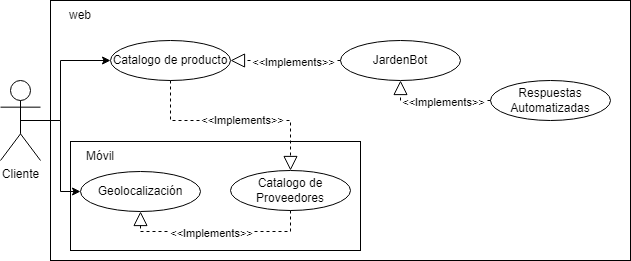

The diagram above was exported from draw.io. Its source (the exported page's mxGraphModel, read from the mxfile embedded in the PNG):
<mxGraphModel dx="1073" dy="621" grid="1" gridSize="10" guides="1" tooltips="1" connect="1" arrows="1" fold="1" page="1" pageScale="1" pageWidth="827" pageHeight="1169" math="0" shadow="0">
  <root>
    <mxCell id="0" />
    <mxCell id="1" parent="0" />
    <mxCell id="Y0OT6VFzB8TCJPEpmLVB-1" value="" style="rounded=0;whiteSpace=wrap;html=1;" parent="1" vertex="1">
      <mxGeometry x="110" y="100" width="580" height="260" as="geometry" />
    </mxCell>
    <mxCell id="Y0OT6VFzB8TCJPEpmLVB-2" value="" style="rounded=0;whiteSpace=wrap;html=1;" parent="1" vertex="1">
      <mxGeometry x="130" y="241" width="290" height="109" as="geometry" />
    </mxCell>
    <mxCell id="Y0OT6VFzB8TCJPEpmLVB-3" value="Cliente" style="shape=umlActor;verticalLabelPosition=bottom;verticalAlign=top;html=1;outlineConnect=0;" parent="1" vertex="1">
      <mxGeometry x="60" y="180" width="40" height="80" as="geometry" />
    </mxCell>
    <mxCell id="Y0OT6VFzB8TCJPEpmLVB-4" value="Catalogo de producto" style="ellipse;whiteSpace=wrap;html=1;" parent="1" vertex="1">
      <mxGeometry x="170" y="140" width="120" height="40" as="geometry" />
    </mxCell>
    <mxCell id="Y0OT6VFzB8TCJPEpmLVB-5" value="" style="endArrow=block;dashed=1;endFill=0;endSize=12;html=1;rounded=0;entryX=0.5;entryY=0;entryDx=0;entryDy=0;exitX=0.5;exitY=1;exitDx=0;exitDy=0;" parent="1" source="Y0OT6VFzB8TCJPEpmLVB-4" target="Y0OT6VFzB8TCJPEpmLVB-9" edge="1">
      <mxGeometry width="160" relative="1" as="geometry">
        <mxPoint x="290" y="140" as="sourcePoint" />
        <mxPoint x="510" y="240" as="targetPoint" />
        <Array as="points">
          <mxPoint x="230" y="220" />
          <mxPoint x="350" y="220" />
        </Array>
      </mxGeometry>
    </mxCell>
    <mxCell id="Y0OT6VFzB8TCJPEpmLVB-6" value="&amp;lt;&amp;lt;Implements&amp;gt;&amp;gt;" style="edgeLabel;html=1;align=center;verticalAlign=middle;resizable=0;points=[];" parent="Y0OT6VFzB8TCJPEpmLVB-5" connectable="0" vertex="1">
      <mxGeometry x="0.0545" y="1" relative="1" as="geometry">
        <mxPoint as="offset" />
      </mxGeometry>
    </mxCell>
    <mxCell id="Y0OT6VFzB8TCJPEpmLVB-7" value="" style="endArrow=classic;html=1;rounded=0;exitX=0.5;exitY=0.5;exitDx=0;exitDy=0;exitPerimeter=0;entryX=0;entryY=0.5;entryDx=0;entryDy=0;" parent="1" source="Y0OT6VFzB8TCJPEpmLVB-3" target="Y0OT6VFzB8TCJPEpmLVB-4" edge="1">
      <mxGeometry width="50" height="50" relative="1" as="geometry">
        <mxPoint x="410" y="270" as="sourcePoint" />
        <mxPoint x="460" y="220" as="targetPoint" />
        <Array as="points">
          <mxPoint x="120" y="220" />
          <mxPoint x="120" y="160" />
        </Array>
      </mxGeometry>
    </mxCell>
    <mxCell id="Y0OT6VFzB8TCJPEpmLVB-8" value="Geolocalización" style="ellipse;whiteSpace=wrap;html=1;" parent="1" vertex="1">
      <mxGeometry x="140" y="271" width="120" height="40" as="geometry" />
    </mxCell>
    <mxCell id="Y0OT6VFzB8TCJPEpmLVB-9" value="Catalogo de Proveedores" style="ellipse;whiteSpace=wrap;html=1;" parent="1" vertex="1">
      <mxGeometry x="290" y="270" width="120" height="40" as="geometry" />
    </mxCell>
    <mxCell id="Y0OT6VFzB8TCJPEpmLVB-10" value="Móvil" style="text;html=1;align=center;verticalAlign=middle;whiteSpace=wrap;rounded=0;" parent="1" vertex="1">
      <mxGeometry x="130" y="241" width="60" height="30" as="geometry" />
    </mxCell>
    <mxCell id="Y0OT6VFzB8TCJPEpmLVB-11" value="" style="endArrow=classic;html=1;rounded=0;exitX=0.5;exitY=0.5;exitDx=0;exitDy=0;exitPerimeter=0;entryX=0;entryY=0.5;entryDx=0;entryDy=0;" parent="1" source="Y0OT6VFzB8TCJPEpmLVB-3" target="Y0OT6VFzB8TCJPEpmLVB-8" edge="1">
      <mxGeometry width="50" height="50" relative="1" as="geometry">
        <mxPoint x="410" y="270" as="sourcePoint" />
        <mxPoint x="460" y="220" as="targetPoint" />
        <Array as="points">
          <mxPoint x="120" y="220" />
          <mxPoint x="120" y="291" />
        </Array>
      </mxGeometry>
    </mxCell>
    <mxCell id="Y0OT6VFzB8TCJPEpmLVB-12" value="" style="endArrow=block;dashed=1;endFill=0;endSize=12;html=1;rounded=0;entryX=0.5;entryY=1;entryDx=0;entryDy=0;exitX=0.5;exitY=1;exitDx=0;exitDy=0;" parent="1" source="Y0OT6VFzB8TCJPEpmLVB-9" target="Y0OT6VFzB8TCJPEpmLVB-8" edge="1">
      <mxGeometry width="160" relative="1" as="geometry">
        <mxPoint x="300" y="111" as="sourcePoint" />
        <mxPoint x="270" y="191" as="targetPoint" />
        <Array as="points">
          <mxPoint x="350" y="331" />
          <mxPoint x="200" y="331" />
        </Array>
      </mxGeometry>
    </mxCell>
    <mxCell id="Y0OT6VFzB8TCJPEpmLVB-13" value="&amp;lt;&amp;lt;Implements&amp;gt;&amp;gt;" style="edgeLabel;html=1;align=center;verticalAlign=middle;resizable=0;points=[];" parent="Y0OT6VFzB8TCJPEpmLVB-12" connectable="0" vertex="1">
      <mxGeometry x="0.0545" y="1" relative="1" as="geometry">
        <mxPoint as="offset" />
      </mxGeometry>
    </mxCell>
    <mxCell id="Y0OT6VFzB8TCJPEpmLVB-14" value="web" style="text;html=1;align=center;verticalAlign=middle;whiteSpace=wrap;rounded=0;" parent="1" vertex="1">
      <mxGeometry x="110" y="100" width="60" height="30" as="geometry" />
    </mxCell>
    <mxCell id="Y0OT6VFzB8TCJPEpmLVB-15" value="JardenBot" style="ellipse;whiteSpace=wrap;html=1;" parent="1" vertex="1">
      <mxGeometry x="400" y="140" width="120" height="40" as="geometry" />
    </mxCell>
    <mxCell id="Y0OT6VFzB8TCJPEpmLVB-16" value="" style="endArrow=block;dashed=1;endFill=0;endSize=12;html=1;rounded=0;entryX=1;entryY=0.5;entryDx=0;entryDy=0;exitX=0;exitY=0.5;exitDx=0;exitDy=0;" parent="1" source="Y0OT6VFzB8TCJPEpmLVB-15" target="Y0OT6VFzB8TCJPEpmLVB-4" edge="1">
      <mxGeometry width="160" relative="1" as="geometry">
        <mxPoint x="240" y="190" as="sourcePoint" />
        <mxPoint x="360" y="280" as="targetPoint" />
        <Array as="points" />
      </mxGeometry>
    </mxCell>
    <mxCell id="Y0OT6VFzB8TCJPEpmLVB-17" value="&amp;lt;&amp;lt;Implements&amp;gt;&amp;gt;" style="edgeLabel;html=1;align=center;verticalAlign=middle;resizable=0;points=[];" parent="Y0OT6VFzB8TCJPEpmLVB-16" connectable="0" vertex="1">
      <mxGeometry x="0.0545" y="1" relative="1" as="geometry">
        <mxPoint x="10" as="offset" />
      </mxGeometry>
    </mxCell>
    <mxCell id="Y0OT6VFzB8TCJPEpmLVB-19" value="Respuestas Automatizadas" style="ellipse;whiteSpace=wrap;html=1;" parent="1" vertex="1">
      <mxGeometry x="550" y="180" width="120" height="40" as="geometry" />
    </mxCell>
    <mxCell id="Y0OT6VFzB8TCJPEpmLVB-20" value="" style="endArrow=block;dashed=1;endFill=0;endSize=12;html=1;rounded=0;entryX=0.5;entryY=1;entryDx=0;entryDy=0;exitX=0;exitY=0.5;exitDx=0;exitDy=0;" parent="1" source="Y0OT6VFzB8TCJPEpmLVB-19" target="Y0OT6VFzB8TCJPEpmLVB-15" edge="1">
      <mxGeometry width="160" relative="1" as="geometry">
        <mxPoint x="410" y="170" as="sourcePoint" />
        <mxPoint x="300" y="170" as="targetPoint" />
        <Array as="points">
          <mxPoint x="460" y="200" />
        </Array>
      </mxGeometry>
    </mxCell>
    <mxCell id="Y0OT6VFzB8TCJPEpmLVB-21" value="&amp;lt;&amp;lt;Implements&amp;gt;&amp;gt;" style="edgeLabel;html=1;align=center;verticalAlign=middle;resizable=0;points=[];" parent="Y0OT6VFzB8TCJPEpmLVB-20" connectable="0" vertex="1">
      <mxGeometry x="0.0545" y="1" relative="1" as="geometry">
        <mxPoint x="10" as="offset" />
      </mxGeometry>
    </mxCell>
  </root>
</mxGraphModel>